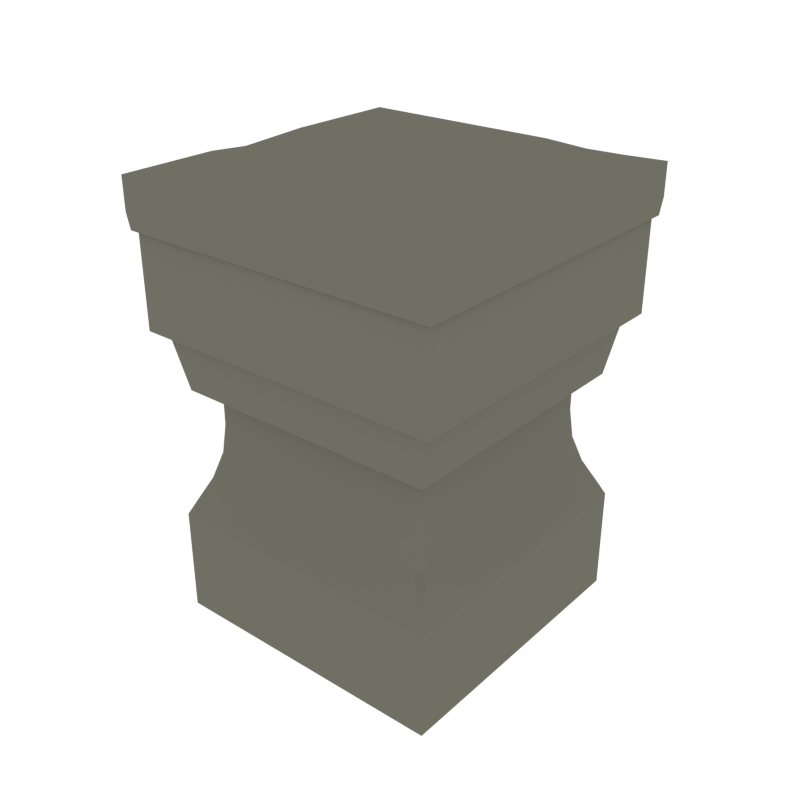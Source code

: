 # Source: Rail_Divider.blend  (saved by Blender 2.93.21; exported with 4.5.12 LTS)
import bpy
from mathutils import Matrix  # noqa: F401  (used for matrix-valued properties, if any)

bpy.ops.wm.read_factory_settings(use_empty=True)
scene = bpy.context.scene
scene.name = 'Scene'

# ---- collections
col_rail_divider = bpy.data.collections.new('Rail_Divider'); scene.collection.children.link(col_rail_divider)

# ---- materials (node trees are filled in below, after node groups)
mat_main = bpy.data.materials.new('Main')
mat_main.alpha_threshold = 0.0
mat_main.diffuse_color = (0.159, 0.162, 0.1248, 1.0)
mat_main.roughness = 0.5

# ---- node groups
ng_auto_smooth = bpy.data.node_groups.new('Auto Smooth', 'GeometryNodeTree')
_s = ng_auto_smooth.interface.new_socket(name='Geometry', in_out='OUTPUT', socket_type='NodeSocketGeometry')
_s = ng_auto_smooth.interface.new_socket(name='Geometry', in_out='INPUT', socket_type='NodeSocketGeometry')
_s = ng_auto_smooth.interface.new_socket(name='Angle', in_out='INPUT', socket_type='NodeSocketFloat')
_s.subtype = 'ANGLE'
_s.min_value = 0.0
_s.max_value = 3.142
ng_auto_smooth.is_modifier = True
_N = ng_auto_smooth.nodes; _L = ng_auto_smooth.links
n0 = _N.new('NodeGroupOutput'); n0.name = 'Group Output'; n0.location = (480, -100)
n1 = _N.new('NodeGroupInput'); n1.name = 'Group Input'; n1.location = (-420, -300)
n2 = _N.new('NodeGroupInput'); n2.name = 'Group Input.001'; n2.location = (-60, -100)
n3 = _N.new('GeometryNodeSetShadeSmooth'); n3.name = 'Set Shade Smooth'; n3.location = (120, -100)
n3.domain = 'EDGE'
n4 = _N.new('GeometryNodeSetShadeSmooth'); n4.name = 'Set Shade Smooth.001'; n4.location = (300, -100)
n5 = _N.new('GeometryNodeInputMeshEdgeAngle'); n5.name = 'Edge Angle'; n5.location = (-420, -220)
n6 = _N.new('GeometryNodeInputEdgeSmooth'); n6.name = 'Is Edge Smooth'; n6.location = (-60, -160)
n7 = _N.new('GeometryNodeInputShadeSmooth'); n7.name = 'Is Face Smooth'; n7.location = (-240, -340)
n8 = _N.new('FunctionNodeBooleanMath'); n8.name = 'Boolean Math'; n8.location = (-60, -220)
n9 = _N.new('FunctionNodeCompare'); n9.name = 'Compare'; n9.location = (-240, -180)
n9.operation = 'LESS_EQUAL'
_L.new(n5.outputs[0], n9.inputs[0])
_L.new(n4.outputs[0], n0.inputs[0])
_L.new(n1.outputs[1], n9.inputs[1])
_L.new(n9.outputs[0], n8.inputs[0])
_L.new(n7.outputs[0], n8.inputs[1])
_L.new(n2.outputs[0], n3.inputs[0])
_L.new(n6.outputs[0], n3.inputs[1])
_L.new(n3.outputs[0], n4.inputs[0])
_L.new(n8.outputs[0], n3.inputs[2])
n0.is_active_output = True

# ---- material node trees

# ---- world
world_world = bpy.data.worlds.new('World'); scene.world = world_world
world_world.color = (1.0, 1.0, 1.0)
world_world.use_sun_shadow = False
world_world.sun_shadow_jitter_overblur = 0.0
world_world.cycles.sampling_method = 'NONE'
world_world.cycles.sample_map_resolution = 256

# ---- meshes
me_cylinder_035 = bpy.data.meshes.new('Cylinder.035')
me_cylinder_035.from_pydata([(-0.1472, -0.1651, -0.002502), (-0.1472, 0.1563, -0.002502), (0.1741, 0.1563, -0.002502), (0.1741, -0.1651, -0.002502), (-0.1472, -0.1651, 0.1155), (-0.1472, 0.1563, 0.1155), (0.1741, 0.1563, 0.1155), (0.1741, -0.1651, 0.1155), (-0.1142, -0.132, 0.2705), (-0.1142, 0.1232, 0.2705), (0.1411, 0.1232, 0.2705), (0.1411, -0.132, 0.2705), (-0.1385, -0.1564, 0.134), (-0.1142, -0.132, 0.222), (-0.1263, -0.1442, 0.1594), (-0.1174, -0.1353, 0.1894), (-0.1142, 0.1232, 0.222), (-0.1385, 0.1476, 0.134), (-0.1174, 0.1265, 0.1894), (-0.1263, 0.1354, 0.1594), (0.1411, 0.1232, 0.222), (0.1655, 0.1476, 0.134), (0.1444, 0.1265, 0.1894), (0.1533, 0.1354, 0.1594), (0.1411, -0.132, 0.222), (0.1655, -0.1564, 0.134), (0.1444, -0.1353, 0.1894), (0.1533, -0.1322, 0.1594), (-0.1609, -0.1788, 0.4754), (-0.1609, 0.17, 0.4754), (0.1879, -0.1788, 0.4754), (0.1879, 0.17, 0.4754), (-0.1609, -0.1788, 0.3289), (-0.1609, 0.17, 0.3289), (0.1879, 0.17, 0.3289), (0.1879, -0.1788, 0.3289), (-0.1678, -0.1857, 0.4508), (-0.1678, 0.1769, 0.4508), (0.1948, -0.1857, 0.4508), (0.1948, 0.1769, 0.4508), (-0.1678, 0.1769, 0.4858), (-0.1678, -0.1857, 0.4858), (0.1948, 0.1769, 0.4858), (0.1948, -0.1857, 0.4858), (-0.1658, 0.1749, 0.4322), (-0.1658, -0.1836, 0.4322), (0.1927, 0.1749, 0.4322), (0.1927, -0.1836, 0.4322), (0.1769, -0.1678, 0.3383), (0.1769, 0.1591, 0.3383), (-0.15, 0.1591, 0.3383), (-0.15, -0.1678, 0.3383), (-0.1362, -0.1541, 0.2626), (0.1632, -0.1541, 0.2626), (-0.1362, 0.1453, 0.2626), (0.1632, 0.1453, 0.2626), (0.1505, 0.1769, 0.4508), (0.1505, -0.1857, 0.4508), (0.1505, 0.1702, 0.4858), (0.1505, -0.1857, 0.4858), (0.1489, 0.1749, 0.4322), (0.1489, -0.1836, 0.4322), (0.11, 0.1769, 0.4508), (0.1104, 0.1675, 0.4858), (0.1089, 0.1749, 0.4322), (0.1257, -0.1857, 0.4508), (0.1257, -0.1857, 0.4858), (0.1245, -0.1836, 0.4322), (0.05675, 0.1769, 0.4508), (0.05675, 0.1769, 0.4858), (0.05626, 0.1749, 0.4322), (0.06948, -0.1857, 0.4508), (0.06948, -0.1857, 0.4858), (0.06885, -0.1836, 0.4322), (0.11, 0.1769, 0.4715), (-0.1678, -0.04142, 0.4508), (0.1948, -0.04142, 0.4508), (-0.1678, -0.04142, 0.4759), (0.1948, -0.04142, 0.4858), (-0.1658, -0.041, 0.4322), (0.1927, -0.041, 0.4322), (0.1489, -0.041, 0.4322), (0.1505, -0.0441, 0.4858), (0.1196, -0.04518, 0.4858), (0.1183, -0.041, 0.4322), (0.06384, -0.041, 0.4322), (0.06441, -0.04142, 0.4858), (0.1948, 0.005191, 0.4508), (0.1948, 0.005191, 0.4858), (0.1927, 0.005083, 0.4322), (0.1505, 0.001644, 0.4858), (0.1177, 0.0002152, 0.4858), (0.06278, 0.005191, 0.4858), (-0.1678, 0.005191, 0.4508), (-0.1678, 0.04829, 0.4858), (-0.1658, 0.005083, 0.4322), (0.1489, 0.005083, 0.4322), (0.1163, 0.005083, 0.4322), (0.06222, 0.005083, 0.4322), (-0.1678, -0.07564, 0.4508), (-0.1678, -0.07564, 0.4858), (-0.1658, -0.07483, 0.4322), (0.1489, -0.07483, 0.4322), (0.1198, -0.07483, 0.4322), (0.06503, -0.07483, 0.4322), (0.1948, -0.07564, 0.4508), (0.1948, -0.07564, 0.4858), (0.1927, -0.07483, 0.4322), (0.1505, -0.07768, 0.4858), (0.1211, -0.0785, 0.4858), (0.06561, -0.07564, 0.4858), (-0.1563, -0.04142, 0.4858), (0.1459, -0.1442, 0.1594)], [], [(16, 13, 8, 9), (0, 3, 7, 4), (7, 6, 21, 25), (2, 1, 5, 6), (3, 2, 6, 7), (1, 0, 4, 5), (24, 20, 10, 11), (13, 24, 11, 8), (20, 16, 9, 10), (5, 4, 12, 17), (4, 7, 25, 12), (6, 5, 17, 21), (13, 16, 18, 15), (15, 18, 19, 14), (14, 19, 17, 12), (16, 20, 22, 18), (18, 22, 23, 19), (19, 23, 21, 17), (20, 24, 26, 22), (22, 26, 27, 23), (23, 27, 25, 21), (24, 13, 15, 26), (26, 15, 14, 112), (27, 112, 25), (0, 1, 2, 3), (29, 28, 30, 31), (30, 28, 32, 35), (31, 30, 35, 34), (29, 31, 34, 33), (28, 29, 33, 32), (35, 32, 33, 34), (87, 89, 46, 39), (108, 59, 43, 106), (105, 106, 43, 38), (93, 94, 40, 37), (71, 72, 41, 36), (56, 58, 42, 39), (102, 107, 47, 61), (99, 101, 45, 36), (57, 61, 47, 38), (68, 70, 44, 37), (51, 48, 49, 50), (52, 54, 55, 53), (50, 49, 55, 54), (48, 51, 52, 53), (49, 48, 53, 55), (51, 50, 54, 52), (39, 46, 60, 56), (65, 67, 61, 57), (103, 102, 61, 67), (62, 74, 58, 56), (38, 43, 59, 57), (109, 66, 59, 108), (110, 72, 66, 109), (68, 69, 74, 62), (104, 103, 67, 73), (71, 73, 67, 65), (56, 60, 64, 62), (57, 59, 66, 65), (36, 45, 73, 71), (101, 104, 73, 45), (37, 40, 69, 68), (100, 41, 72, 110), (62, 64, 70, 68), (65, 66, 72, 71), (58, 74, 63), (74, 69, 63), (94, 111, 86, 92), (95, 98, 85, 79), (98, 97, 84, 85), (92, 86, 83, 91), (91, 83, 82, 90), (97, 96, 81, 84), (93, 95, 79, 75), (96, 89, 80, 81), (99, 100, 77, 75), (87, 88, 78, 76), (90, 82, 78, 88), (105, 107, 80, 76), (58, 90, 88, 42), (39, 42, 88, 87), (60, 46, 89, 96), (37, 44, 95, 93), (64, 60, 96, 97), (63, 91, 90, 58), (69, 92, 91, 63), (70, 64, 97, 98), (44, 70, 98, 95), (40, 94, 92, 69), (75, 77, 94, 93), (76, 80, 89, 87), (38, 47, 107, 105), (36, 41, 100, 99), (77, 100, 111), (79, 85, 104, 101), (85, 84, 103, 104), (86, 110, 109, 83), (83, 109, 108, 82), (84, 81, 102, 103), (75, 79, 101, 99), (81, 80, 107, 102), (76, 78, 106, 105), (82, 108, 106, 78), (111, 94, 77), (111, 100, 110, 86), (112, 27, 26), (25, 112, 14, 12)])
me_cylinder_035.polygons.foreach_set('use_smooth', [True] * 107)
me_cylinder_035.materials.append(mat_main)
me_cylinder_035.use_remesh_preserve_volume = False
me_cylinder_035.use_remesh_preserve_attributes = False
me_cylinder_035.use_mirror_vertex_groups = False
me_cylinder_035.update()

# ---- objects
ob_rail_divider = bpy.data.objects.new('Rail_Divider', me_cylinder_035)

# ---- transforms, parenting, visibility, modifiers, constraints
ob_rail_divider.location = (0.0, 0.0, 0.0)
ob_rail_divider.lineart.crease_threshold = 0.0
_vg = ob_rail_divider.vertex_groups.new(name='Group')
_m = ob_rail_divider.modifiers.new('Auto Smooth', 'NODES')
_m.node_group = ng_auto_smooth
_gi = [s.identifier for s in ng_auto_smooth.interface.items_tree if s.item_type == 'SOCKET' and s.in_out == 'INPUT']
_m[_gi[1]] = 0.3351  # Angle

# ---- collection membership
col_rail_divider.objects.link(ob_rail_divider)

# ---- scene / render settings (as saved in the file)
scene.frame_start = 1; scene.frame_end = 250; scene.frame_set(0)
scene.render.engine = 'CYCLES'
scene.render.resolution_x = 1000
scene.render.resolution_y = 1000
scene.render.dither_intensity = 0.0
scene.cycles.samples = 200
scene.cycles.sampling_pattern = 'TABULATED_SOBOL'
scene.cycles.light_sampling_threshold = 0.0
scene.cycles.use_adaptive_sampling = False
scene.cycles.use_light_tree = False
scene.cycles.caustics_reflective = False
scene.cycles.caustics_refractive = False
scene.cycles.blur_glossy = 0.0
scene.cycles.max_bounces = 2
scene.cycles.pixel_filter_type = 'GAUSSIAN'
scene.cycles.sample_clamp_indirect = 0.0
scene.view_settings.view_transform = 'Standard'
bpy.context.view_layer.update()

# ---- added for rendering (the .blend has no active camera): camera
cam_auto = bpy.data.cameras.new('AutoCamera')
cam_auto.lens = 50.0
cam_auto.sensor_width = 36.0
cam_auto.clip_end = 1000.0
ob_auto_camera = bpy.data.objects.new('AutoCamera', cam_auto)
scene.collection.objects.link(ob_auto_camera)
ob_auto_camera.location = (0.668585, -0.790521, 0.765729)
ob_auto_camera.rotation_euler = (1.09748, -7.21219e-08, 0.694738)
scene.camera = ob_auto_camera
bpy.context.view_layer.update()
